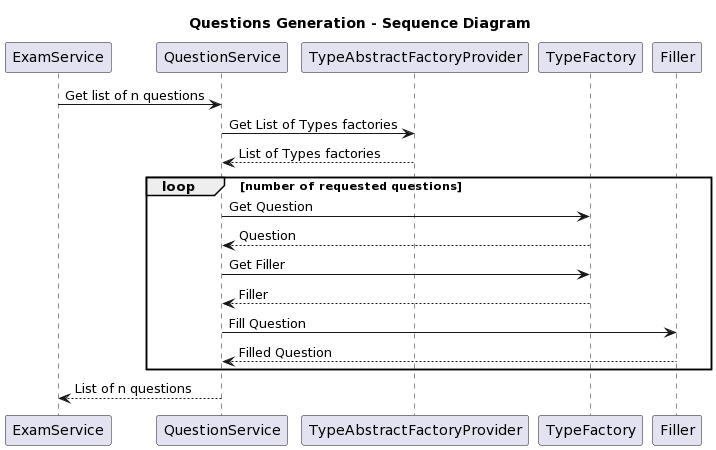

The diagram above was rendered by PlantUML. Its source (embedded in the PNG):
@startuml
title Questions Generation - Sequence Diagram 
ExamService -> QuestionService: Get list of n questions

QuestionService -> TypeAbstractFactoryProvider: Get List of Types factories

TypeAbstractFactoryProvider --> QuestionService: List of Types factories
 
loop number of requested questions
  QuestionService -> TypeFactory: Get Question 
  TypeFactory --> QuestionService: Question
  QuestionService -> TypeFactory: Get Filler 
  TypeFactory --> QuestionService: Filler
  QuestionService -> Filler: Fill Question
  Filler --> QuestionService: Filled Question
end

QuestionService --> ExamService: List of n questions
@enduml